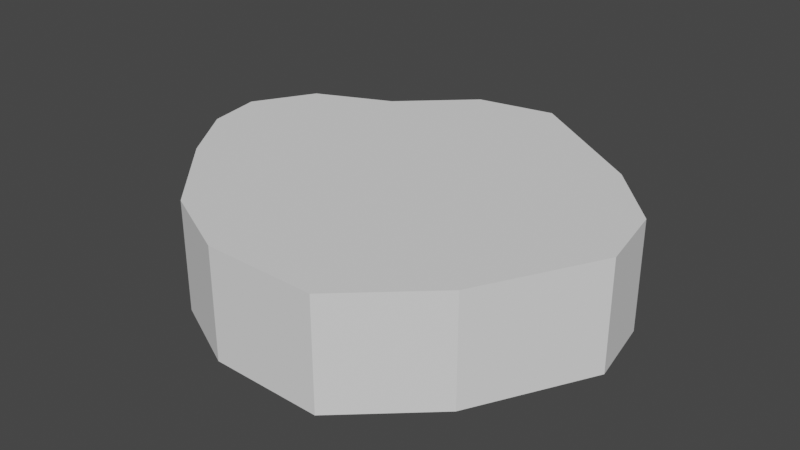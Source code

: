 # Source: Buildings.blend  (saved by Blender 3.3.6; exported with 4.5.12 LTS)
import bpy
from mathutils import Matrix  # noqa: F401  (used for matrix-valued properties, if any)

bpy.ops.wm.read_factory_settings(use_empty=True)
scene = bpy.context.scene
scene.name = 'Scene'

# ---- world
world_world = bpy.data.worlds.new('World'); scene.world = world_world
world_world.use_nodes = True; world_world.node_tree.nodes.clear()
_N = world_world.node_tree.nodes; _L = world_world.node_tree.links
n0 = _N.new('ShaderNodeOutputWorld'); n0.name = 'World Output'; n0.location = (300, 300)
n1 = _N.new('ShaderNodeBackground'); n1.name = 'Background'; n1.location = (10, 300)
n1.inputs[0].default_value = (0.05088, 0.05088, 0.05088, 1.0)
_L.new(n1.outputs[0], n0.inputs[0])
n0.is_active_output = True
world_world.color = (0.05088, 0.05088, 0.05088)
world_world.use_sun_shadow = False
world_world.sun_shadow_jitter_overblur = 0.0

# ---- meshes
me_plane = bpy.data.meshes.new('Plane')
me_plane.from_pydata([(0.8744, -2.008, 0.0), (1.614, -1.331, 0.0), (-0.8267, 0.7007, 0.0), (2.189, -0.2522, 0.0), (2.061, 0.4205, 0.0), (1.508, 1.016, 0.0), (0.319, 1.811, 0.0), (-0.4056, 1.677, 0.0), (-1.028, 1.095, 0.0), (-1.729, 0.7876, 0.0), (-2.052, 0.2284, 0.0), (-1.965, -0.2835, 0.0), (-0.1614, -1.985, 0.0), (-0.8939, -1.622, 0.0), (-1.587, -0.8584, 0.0), (-0.8267, 0.7007, 1.0), (0.8744, -2.008, 1.0), (1.614, -1.331, 1.0), (2.189, -0.2522, 1.0), (1.508, 1.016, 1.0), (2.061, 0.4205, 1.0), (-0.4056, 1.677, 1.0), (0.319, 1.811, 1.0), (-1.729, 0.7876, 1.0), (-1.028, 1.095, 1.0), (-1.965, -0.2835, 1.0), (-2.052, 0.2284, 1.0), (-0.1614, -1.985, 1.0), (-0.8939, -1.622, 1.0), (-1.587, -0.8584, 1.0)], [], [(0, 2, 3, 1), (2, 5, 4, 3), (2, 7, 6, 5), (9, 8, 2), (2, 11, 10, 9), (0, 12, 13, 2), (13, 14, 2), (2, 14, 11), (2, 8, 7), (16, 17, 18, 15), (15, 18, 20, 19), (15, 19, 22, 21), (23, 15, 24), (15, 23, 26, 25), (16, 15, 28, 27), (28, 15, 29), (15, 25, 29), (15, 21, 24), (6, 7, 21, 22), (1, 3, 18, 17), (13, 12, 27, 28), (7, 8, 24, 21), (14, 13, 28, 29), (8, 9, 23, 24), (3, 4, 20, 18), (4, 5, 19, 20), (11, 14, 29, 25), (9, 10, 26, 23), (10, 11, 25, 26), (5, 6, 22, 19), (0, 1, 17, 16), (12, 0, 16, 27)])
_uv = me_plane.uv_layers.new(name='UVMap')
_uv.uv.foreach_set('vector', [0.0, 0.0, 0.0, 1.0, 1.0, 1.0, 1.0, 0.0, 0.0, 0.0, 0.0, 0.0, 0.0, 0.0, 0.0, 0.0, 0.0, 0.0, 0.0, 0.0, 0.0, 0.0, 0.0, 0.0, 0.0, 0.0, 0.0, 0.0, 0.0, 0.0, 0.0, 0.0, 0.0, 0.0, 0.0, 0.0, 0.0, 0.0, 0.0, 0.0, 0.0, 0.0, 0.0, 0.0, 0.0, 0.0, 0.0, 0.0, 0.0, 0.0, 0.0, 0.0, 0.0, 0.0, 0.0, 0.0, 0.0, 0.0, 0.0, 0.0, 0.0, 0.0, 0.0, 0.0, 0.0, 0.0, 1.0, 0.0, 1.0, 1.0, 0.0, 1.0, 0.0, 0.0, 0.0, 0.0, 0.0, 0.0, 0.0, 0.0, 0.0, 0.0, 0.0, 0.0, 0.0, 0.0, 0.0, 0.0, 0.0, 0.0, 0.0, 0.0, 0.0, 0.0, 0.0, 0.0, 0.0, 0.0, 0.0, 0.0, 0.0, 0.0, 0.0, 0.0, 0.0, 0.0, 0.0, 0.0, 0.0, 0.0, 0.0, 0.0, 0.0, 0.0, 0.0, 0.0, 0.0, 0.0, 0.0, 0.0, 0.0, 0.0, 0.0, 0.0, 0.0, 0.0, 0.0, 0.0, 0.0, 0.0, 0.0, 0.0, 0.0, 0.0, 0.0, 0.0, 1.0, 0.0, 1.0, 1.0, 1.0, 1.0, 1.0, 0.0, 0.0, 0.0, 0.0, 0.0, 0.0, 0.0, 0.0, 0.0, 0.0, 0.0, 0.0, 0.0, 0.0, 0.0, 0.0, 0.0, 0.0, 0.0, 0.0, 0.0, 0.0, 0.0, 0.0, 0.0, 0.0, 0.0, 0.0, 0.0, 0.0, 0.0, 0.0, 0.0, 0.0, 0.0, 0.0, 0.0, 0.0, 0.0, 0.0, 0.0, 0.0, 0.0, 0.0, 0.0, 0.0, 0.0, 0.0, 0.0, 0.0, 0.0, 0.0, 0.0, 0.0, 0.0, 0.0, 0.0, 0.0, 0.0, 0.0, 0.0, 0.0, 0.0, 0.0, 0.0, 0.0, 0.0, 0.0, 0.0, 0.0, 0.0, 0.0, 0.0, 0.0, 0.0, 0.0, 0.0, 0.0, 0.0, 0.0, 0.0, 0.0, 0.0, 1.0, 0.0, 1.0, 0.0, 0.0, 0.0, 0.0, 0.0, 0.0, 0.0, 0.0, 0.0, 0.0, 0.0])
me_plane.update()

# ---- objects
ob_plane = bpy.data.objects.new('Plane', me_plane)

# ---- transforms, parenting, visibility, modifiers, constraints
ob_plane.location = (0.0, 0.0, 0.0)
ob_plane.scale = (60.0, 60.0, 60.0)

# ---- collection membership
scene.collection.objects.link(ob_plane)

# ---- scene / render settings (as saved in the file)
scene.frame_start = 1; scene.frame_end = 250; scene.frame_set(1)
scene.render.engine = 'BLENDER_EEVEE_NEXT'
scene.cycles.sampling_pattern = 'TABULATED_SOBOL'
scene.cycles.use_light_tree = False
scene.view_settings.view_transform = 'Filmic'
bpy.context.view_layer.update()

# ---- added for rendering (the .blend has no active camera and no usable light): camera, sun
cam_auto = bpy.data.cameras.new('AutoCamera')
cam_auto.lens = 50.0
cam_auto.sensor_width = 36.0
cam_auto.clip_end = 5645.03
ob_auto_camera = bpy.data.objects.new('AutoCamera', cam_auto)
scene.collection.objects.link(ob_auto_camera)
ob_auto_camera.location = (325.784, -391.888, 287.325)
ob_auto_camera.rotation_euler = (1.09748, -7.21219e-08, 0.694738)
scene.camera = ob_auto_camera
light_auto_sun = bpy.data.lights.new('AutoSun', 'SUN')
light_auto_sun.energy = 3.0
light_auto_sun.angle = 0.0523599
ob_auto_sun = bpy.data.objects.new('AutoSun', light_auto_sun)
scene.collection.objects.link(ob_auto_sun)
ob_auto_sun.rotation_euler = (0.872665, 0.174533, 0.523599)
bpy.context.view_layer.update()
